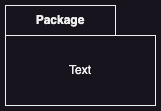

The diagram above was exported from draw.io. Its source (the exported page's mxGraphModel, read from the mxfile embedded in the PNG):
<mxGraphModel dx="1434" dy="854" grid="1" gridSize="10" guides="1" tooltips="1" connect="1" arrows="1" fold="1" page="1" pageScale="1" pageWidth="850" pageHeight="1100" math="0" shadow="0">
  <root>
    <mxCell id="0" />
    <mxCell id="1" parent="0" />
    <mxCell id="RUJf5CFhX96RlUfhTd27-9" value="Package" style="shape=folder;fontStyle=1;tabWidth=110;tabHeight=30;tabPosition=left;html=1;boundedLbl=1;labelInHeader=1;container=1;collapsible=0;whiteSpace=wrap;" vertex="1" parent="1">
      <mxGeometry x="350" y="390" width="150" height="100" as="geometry" />
    </mxCell>
    <mxCell id="RUJf5CFhX96RlUfhTd27-10" value="Text" style="html=1;strokeColor=none;resizeWidth=1;resizeHeight=1;fillColor=none;part=1;connectable=0;allowArrows=0;deletable=0;whiteSpace=wrap;" vertex="1" parent="RUJf5CFhX96RlUfhTd27-9">
      <mxGeometry width="150" height="70" relative="1" as="geometry">
        <mxPoint y="30" as="offset" />
      </mxGeometry>
    </mxCell>
  </root>
</mxGraphModel>